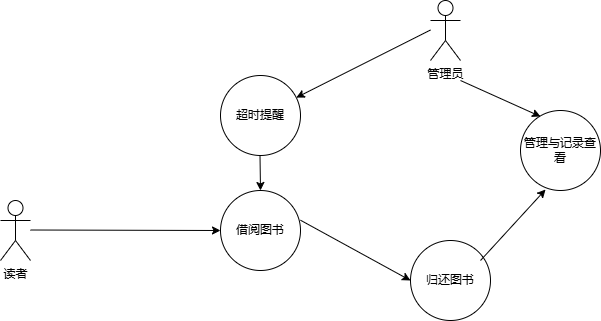

The diagram above was exported from draw.io. Its source (the exported page's mxGraphModel, read from the mxfile embedded in the PNG):
<mxGraphModel dx="666" dy="623" grid="1" gridSize="10" guides="1" tooltips="1" connect="1" arrows="1" fold="1" page="1" pageScale="1" pageWidth="827" pageHeight="1169" math="0" shadow="0">
  <root>
    <mxCell id="0" />
    <mxCell id="1" parent="0" />
    <mxCell id="YWz1tg41kgsJu0auiLaN-1" value="读者" style="shape=umlActor;verticalLabelPosition=bottom;verticalAlign=top;html=1;outlineConnect=0;" vertex="1" parent="1">
      <mxGeometry x="80" y="670" width="30" height="60" as="geometry" />
    </mxCell>
    <mxCell id="YWz1tg41kgsJu0auiLaN-2" value="" style="endArrow=classic;html=1;rounded=0;" edge="1" parent="1">
      <mxGeometry width="50" height="50" relative="1" as="geometry">
        <mxPoint x="110" y="699.5" as="sourcePoint" />
        <mxPoint x="300" y="700" as="targetPoint" />
      </mxGeometry>
    </mxCell>
    <mxCell id="YWz1tg41kgsJu0auiLaN-3" value="借阅图书" style="ellipse;whiteSpace=wrap;html=1;aspect=fixed;" vertex="1" parent="1">
      <mxGeometry x="300" y="660" width="80" height="80" as="geometry" />
    </mxCell>
    <mxCell id="YWz1tg41kgsJu0auiLaN-4" value="" style="endArrow=classic;html=1;rounded=0;entryX=0;entryY=0.5;entryDx=0;entryDy=0;" edge="1" parent="1" target="YWz1tg41kgsJu0auiLaN-5">
      <mxGeometry width="50" height="50" relative="1" as="geometry">
        <mxPoint x="380" y="689.72" as="sourcePoint" />
        <mxPoint x="516.0226313936885" y="610.0008050625363" as="targetPoint" />
      </mxGeometry>
    </mxCell>
    <mxCell id="YWz1tg41kgsJu0auiLaN-5" value="归还图书" style="ellipse;whiteSpace=wrap;html=1;aspect=fixed;" vertex="1" parent="1">
      <mxGeometry x="490" y="710" width="80" height="80" as="geometry" />
    </mxCell>
    <mxCell id="YWz1tg41kgsJu0auiLaN-7" value="管理员" style="shape=umlActor;verticalLabelPosition=bottom;verticalAlign=top;html=1;outlineConnect=0;" vertex="1" parent="1">
      <mxGeometry x="510" y="470" width="30" height="60" as="geometry" />
    </mxCell>
    <mxCell id="YWz1tg41kgsJu0auiLaN-8" value="" style="endArrow=classic;html=1;rounded=0;" edge="1" parent="1" target="YWz1tg41kgsJu0auiLaN-12">
      <mxGeometry width="50" height="50" relative="1" as="geometry">
        <mxPoint x="510" y="499.5" as="sourcePoint" />
        <mxPoint x="405.5" y="499.5" as="targetPoint" />
      </mxGeometry>
    </mxCell>
    <mxCell id="YWz1tg41kgsJu0auiLaN-10" value="管理与记录查看" style="ellipse;whiteSpace=wrap;html=1;aspect=fixed;" vertex="1" parent="1">
      <mxGeometry x="600" y="580" width="80" height="80" as="geometry" />
    </mxCell>
    <mxCell id="YWz1tg41kgsJu0auiLaN-11" value="" style="endArrow=classic;html=1;rounded=0;entryX=0.313;entryY=0.988;entryDx=0;entryDy=0;entryPerimeter=0;" edge="1" parent="1" target="YWz1tg41kgsJu0auiLaN-10">
      <mxGeometry width="50" height="50" relative="1" as="geometry">
        <mxPoint x="560" y="730" as="sourcePoint" />
        <mxPoint x="640" y="690.5" as="targetPoint" />
      </mxGeometry>
    </mxCell>
    <mxCell id="YWz1tg41kgsJu0auiLaN-12" value="超时提醒" style="ellipse;whiteSpace=wrap;html=1;aspect=fixed;" vertex="1" parent="1">
      <mxGeometry x="300" y="545" width="80" height="80" as="geometry" />
    </mxCell>
    <mxCell id="YWz1tg41kgsJu0auiLaN-17" value="" style="endArrow=classic;html=1;rounded=0;entryX=0.5;entryY=0;entryDx=0;entryDy=0;" edge="1" parent="1" target="YWz1tg41kgsJu0auiLaN-3">
      <mxGeometry width="50" height="50" relative="1" as="geometry">
        <mxPoint x="339.5" y="625" as="sourcePoint" />
        <mxPoint x="339.5" y="705" as="targetPoint" />
      </mxGeometry>
    </mxCell>
    <mxCell id="YWz1tg41kgsJu0auiLaN-18" value="" style="endArrow=classic;html=1;rounded=0;entryX=0.25;entryY=0.075;entryDx=0;entryDy=0;entryPerimeter=0;" edge="1" parent="1" target="YWz1tg41kgsJu0auiLaN-10">
      <mxGeometry width="50" height="50" relative="1" as="geometry">
        <mxPoint x="540" y="550" as="sourcePoint" />
        <mxPoint x="630" y="590" as="targetPoint" />
      </mxGeometry>
    </mxCell>
  </root>
</mxGraphModel>